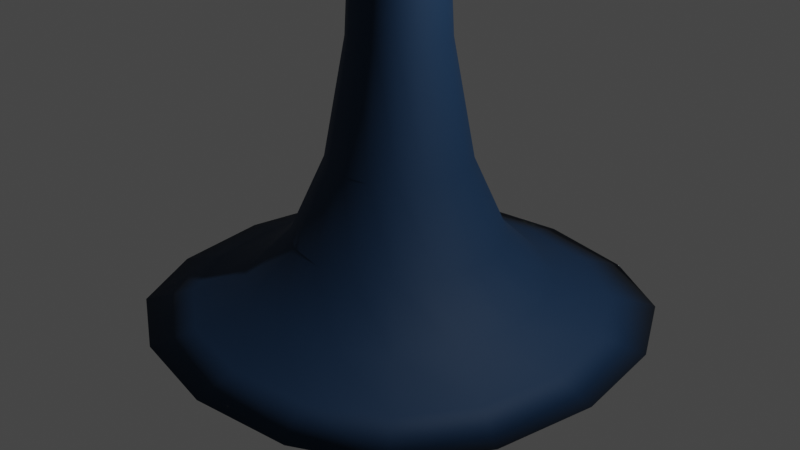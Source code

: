 # Source: alien_one_button_generator.blend  (saved by Blender 3.6.11; exported with 4.5.12 LTS)
import bpy
from mathutils import Matrix  # noqa: F401  (used for matrix-valued properties, if any)

bpy.ops.wm.read_factory_settings(use_empty=True)
scene = bpy.context.scene
scene.name = 'Scene'

# ---- collections
col_collection = bpy.data.collections.new('Collection'); scene.collection.children.link(col_collection)

# ---- materials (node trees are filled in below, after node groups)
mat_material_001 = bpy.data.materials.new('Material.001')
mat_material_001.use_transparent_shadow = False
mat_material_002 = bpy.data.materials.new('Material.002')
mat_material_002.use_transparent_shadow = False

# ---- material node trees
mat_material_001.use_nodes = True; mat_material_001.node_tree.nodes.clear()
_N = mat_material_001.node_tree.nodes; _L = mat_material_001.node_tree.links
n0 = _N.new('ShaderNodeBsdfPrincipled'); n0.name = 'Principled BSDF'; n0.location = (10, 300)
n0.distribution = 'GGX'
n0.subsurface_method = 'RANDOM_WALK_SKIN'
n0.inputs[0].default_value = (0.002777, 0.02859, 0.07658, 1.0)
n0.inputs[2].default_value = 0.7441
n0.inputs[3].default_value = 1.45
n0.inputs[27].default_value = (0.0, 0.0, 0.0, 1.0)
n0.inputs[28].default_value = 1.0
n1 = _N.new('ShaderNodeOutputMaterial'); n1.name = 'Material Output'; n1.location = (300, 300)
_L.new(n0.outputs[0], n1.inputs[0])
n1.is_active_output = True
mat_material_002.use_nodes = True; mat_material_002.node_tree.nodes.clear()
_N = mat_material_002.node_tree.nodes; _L = mat_material_002.node_tree.links
n0 = _N.new('ShaderNodeBsdfPrincipled'); n0.name = 'Principled BSDF'; n0.location = (10, 300)
n0.distribution = 'GGX'
n0.subsurface_method = 'RANDOM_WALK_SKIN'
n0.inputs[0].default_value = (0.0, 0.39, 0.6152, 1.0)
n0.inputs[2].default_value = 0.7441
n0.inputs[3].default_value = 1.45
n0.inputs[27].default_value = (0.0, 0.0, 0.0, 1.0)
n0.inputs[28].default_value = 1.0
n1 = _N.new('ShaderNodeOutputMaterial'); n1.name = 'Material Output'; n1.location = (300, 300)
_L.new(n0.outputs[0], n1.inputs[0])
n1.is_active_output = True

# ---- world
world_world = bpy.data.worlds.new('World'); scene.world = world_world
world_world.use_nodes = True; world_world.node_tree.nodes.clear()
_N = world_world.node_tree.nodes; _L = world_world.node_tree.links
n0 = _N.new('ShaderNodeOutputWorld'); n0.name = 'World Output'; n0.location = (300, 300)
n1 = _N.new('ShaderNodeBackground'); n1.name = 'Background'; n1.location = (10, 300)
n1.inputs[0].default_value = (0.05088, 0.05088, 0.05088, 1.0)
_L.new(n1.outputs[0], n0.inputs[0])
n0.is_active_output = True
world_world.color = (0.05088, 0.05088, 0.05088)
world_world.use_sun_shadow = False
world_world.sun_shadow_jitter_overblur = 0.0

# ---- cameras
cam_camera = bpy.data.cameras.new('Camera')
cam_camera.clip_end = 100.0
cam_camera.ortho_scale = 7.314

# ---- lights
light_light = bpy.data.lights.new('Light', 'POINT')
light_light.transmission_factor = 0.0
light_light.energy = 1000.0
light_light.shadow_soft_size = 0.1
light_light.shadow_maximum_resolution = 0.006
light_light.use_absolute_resolution = True

# ---- meshes
me_cube_001 = bpy.data.meshes.new('Cube.001')
me_cube_001.from_pydata([(-2.944, -2.944, -1.0), (-0.3564, -0.3564, 7.276), (-2.944, 2.944, -1.0), (-0.3564, 0.3564, 7.276), (2.944, -2.944, -1.0), (0.3564, -0.3564, 7.276), (2.944, 2.944, -1.0), (0.3564, 0.3564, 7.276), (-0.3564, -0.3564, -0.5397), (-0.3564, 0.3564, -0.5397), (0.3564, 0.3564, -0.5397), (0.3564, -0.3564, -0.5397), (-2.808, -2.58, 7.478), (-2.808, 2.58, 9.697), (2.808, 2.58, 9.697), (2.808, -2.58, 7.478), (-2.808, -2.722, 7.81), (-2.808, 2.437, 10.03), (2.808, 2.437, 10.03), (2.808, -2.722, 7.81), (-2.808, -2.722, 7.81), (-2.808, 2.437, 10.03), (2.808, 2.437, 10.03), (2.808, -2.722, 7.81)], [], [(8, 1, 3, 9), (9, 3, 7, 10), (10, 7, 5, 11), (11, 5, 1, 8), (2, 6, 4, 0), (7, 3, 13, 14), (4, 11, 8, 0), (6, 10, 11, 4), (2, 9, 10, 6), (0, 8, 9, 2), (15, 14, 18, 19), (5, 7, 14, 15), (3, 1, 12, 13), (1, 5, 15, 12), (19, 18, 22, 23), (13, 12, 16, 17), (12, 15, 19, 16), (14, 13, 17, 18), (22, 21, 20, 23), (17, 16, 20, 21), (16, 19, 23, 20), (18, 17, 21, 22)])
me_cube_001.polygons.foreach_set('use_smooth', [True] * 22)
_k = {(0, 2): 0.58, (2, 6): 0.58, (4, 6): 0.58, (0, 4): 0.58}
me_cube_001.attributes.new('crease_edge', 'FLOAT', 'EDGE').data.foreach_set('value', [_k.get((min(e.vertices), max(e.vertices)), 0.0) for e in me_cube_001.edges])
_uv = me_cube_001.uv_layers.new(name='UVMap')
_uv.uv.foreach_set('vector', [0.4325, 0.0, 0.625, 0.0, 0.625, 0.25, 0.4325, 0.25, 0.4325, 0.25, 0.625, 0.25, 0.625, 0.5, 0.4325, 0.5, 0.4325, 0.5, 0.625, 0.5, 0.625, 0.75, 0.4325, 0.75, 0.4325, 0.75, 0.625, 0.75, 0.625, 1.0, 0.4325, 1.0, 0.125, 0.5, 0.375, 0.5, 0.375, 0.75, 0.125, 0.75, 0.625, 0.5, 0.625, 0.25, 0.625, 0.25, 0.625, 0.5, 0.375, 0.75, 0.4325, 0.75, 0.4325, 1.0, 0.375, 1.0, 0.375, 0.5, 0.4325, 0.5, 0.4325, 0.75, 0.375, 0.75, 0.375, 0.25, 0.4325, 0.25, 0.4325, 0.5, 0.375, 0.5, 0.375, 0.0, 0.4325, 0.0, 0.4325, 0.25, 0.375, 0.25, 0.625, 0.75, 0.625, 0.5, 0.625, 0.5, 0.625, 0.75, 0.625, 0.75, 0.625, 0.5, 0.625, 0.5, 0.625, 0.75, 0.625, 0.25, 0.625, 0.0, 0.625, 0.0, 0.625, 0.25, 0.625, 1.0, 0.625, 0.75, 0.625, 0.75, 0.625, 1.0, 0.625, 0.75, 0.625, 0.5, 0.625, 0.5, 0.625, 0.75, 0.625, 0.25, 0.625, 0.0, 0.625, 0.0, 0.625, 0.25, 0.625, 1.0, 0.625, 0.75, 0.625, 0.75, 0.625, 1.0, 0.625, 0.5, 0.625, 0.25, 0.625, 0.25, 0.625, 0.5, 0.625, 0.5, 0.875, 0.5, 0.875, 0.75, 0.625, 0.75, 0.625, 0.25, 0.625, 0.0, 0.625, 0.0, 0.625, 0.25, 0.625, 1.0, 0.625, 0.75, 0.625, 0.75, 0.625, 1.0, 0.625, 0.5, 0.625, 0.25, 0.625, 0.25, 0.625, 0.5])
me_cube_001.materials.append(mat_material_001)
me_cube_001.update()
me_cylinder = bpy.data.meshes.new('Cylinder')
me_cylinder.from_pydata([(0.0, 1.0, -1.0), (0.0, 1.0, 1.0), (0.1951, 0.9808, -1.0), (0.1951, 0.9808, 1.0), (0.3827, 0.9239, -1.0), (0.3827, 0.9239, 1.0), (0.5556, 0.8315, -1.0), (0.5556, 0.8315, 1.0), (0.7071, 0.7071, -1.0), (0.7071, 0.7071, 1.0), (0.8315, 0.5556, -1.0), (0.8315, 0.5556, 1.0), (0.9239, 0.3827, -1.0), (0.9239, 0.3827, 1.0), (0.9808, 0.1951, -1.0), (0.9808, 0.1951, 1.0), (1.0, 0.0, -1.0), (1.0, 0.0, 1.0), (0.9808, -0.1951, -1.0), (0.9808, -0.1951, 1.0), (0.9239, -0.3827, -1.0), (0.9239, -0.3827, 1.0), (0.8315, -0.5556, -1.0), (0.8315, -0.5556, 1.0), (0.7071, -0.7071, -1.0), (0.7071, -0.7071, 1.0), (0.5556, -0.8315, -1.0), (0.5556, -0.8315, 1.0), (0.3827, -0.9239, -1.0), (0.3827, -0.9239, 1.0), (0.1951, -0.9808, -1.0), (0.1951, -0.9808, 1.0), (0.0, -1.0, -1.0), (0.0, -1.0, 1.0), (-0.1951, -0.9808, -1.0), (-0.1951, -0.9808, 1.0), (-0.3827, -0.9239, -1.0), (-0.3827, -0.9239, 1.0), (-0.5556, -0.8315, -1.0), (-0.5556, -0.8315, 1.0), (-0.7071, -0.7071, -1.0), (-0.7071, -0.7071, 1.0), (-0.8315, -0.5556, -1.0), (-0.8315, -0.5556, 1.0), (-0.9239, -0.3827, -1.0), (-0.9239, -0.3827, 1.0), (-0.9808, -0.1951, -1.0), (-0.9808, -0.1951, 1.0), (-1.0, 0.0, -1.0), (-1.0, 0.0, 1.0), (-0.9808, 0.1951, -1.0), (-0.9808, 0.1951, 1.0), (-0.9239, 0.3827, -1.0), (-0.9239, 0.3827, 1.0), (-0.8315, 0.5556, -1.0), (-0.8315, 0.5556, 1.0), (-0.7071, 0.7071, -1.0), (-0.7071, 0.7071, 1.0), (-0.5556, 0.8315, -1.0), (-0.5556, 0.8315, 1.0), (-0.3827, 0.9239, -1.0), (-0.3827, 0.9239, 1.0), (-0.1951, 0.9808, -1.0), (-0.1951, 0.9808, 1.0)], [], [(0, 1, 3, 2), (2, 3, 5, 4), (4, 5, 7, 6), (6, 7, 9, 8), (8, 9, 11, 10), (10, 11, 13, 12), (12, 13, 15, 14), (14, 15, 17, 16), (16, 17, 19, 18), (18, 19, 21, 20), (20, 21, 23, 22), (22, 23, 25, 24), (24, 25, 27, 26), (26, 27, 29, 28), (28, 29, 31, 30), (30, 31, 33, 32), (32, 33, 35, 34), (34, 35, 37, 36), (36, 37, 39, 38), (38, 39, 41, 40), (40, 41, 43, 42), (42, 43, 45, 44), (44, 45, 47, 46), (46, 47, 49, 48), (48, 49, 51, 50), (50, 51, 53, 52), (52, 53, 55, 54), (54, 55, 57, 56), (56, 57, 59, 58), (58, 59, 61, 60), (3, 1, 63, 61, 59, 57, 55, 53, 51, 49, 47, 45, 43, 41, 39, 37, 35, 33, 31, 29, 27, 25, 23, 21, 19, 17, 15, 13, 11, 9, 7, 5), (60, 61, 63, 62), (62, 63, 1, 0), (0, 2, 4, 6, 8, 10, 12, 14, 16, 18, 20, 22, 24, 26, 28, 30, 32, 34, 36, 38, 40, 42, 44, 46, 48, 50, 52, 54, 56, 58, 60, 62)])
_uv = me_cylinder.uv_layers.new(name='UVMap')
_uv.uv.foreach_set('vector', [1.0, 0.5, 1.0, 1.0, 0.9688, 1.0, 0.9688, 0.5, 0.9688, 0.5, 0.9688, 1.0, 0.9375, 1.0, 0.9375, 0.5, 0.9375, 0.5, 0.9375, 1.0, 0.9062, 1.0, 0.9062, 0.5, 0.9062, 0.5, 0.9062, 1.0, 0.875, 1.0, 0.875, 0.5, 0.875, 0.5, 0.875, 1.0, 0.8438, 1.0, 0.8438, 0.5, 0.8438, 0.5, 0.8438, 1.0, 0.8125, 1.0, 0.8125, 0.5, 0.8125, 0.5, 0.8125, 1.0, 0.7812, 1.0, 0.7812, 0.5, 0.7812, 0.5, 0.7812, 1.0, 0.75, 1.0, 0.75, 0.5, 0.75, 0.5, 0.75, 1.0, 0.7188, 1.0, 0.7188, 0.5, 0.7188, 0.5, 0.7188, 1.0, 0.6875, 1.0, 0.6875, 0.5, 0.6875, 0.5, 0.6875, 1.0, 0.6562, 1.0, 0.6562, 0.5, 0.6562, 0.5, 0.6562, 1.0, 0.625, 1.0, 0.625, 0.5, 0.625, 0.5, 0.625, 1.0, 0.5938, 1.0, 0.5938, 0.5, 0.5938, 0.5, 0.5938, 1.0, 0.5625, 1.0, 0.5625, 0.5, 0.5625, 0.5, 0.5625, 1.0, 0.5312, 1.0, 0.5312, 0.5, 0.5312, 0.5, 0.5312, 1.0, 0.5, 1.0, 0.5, 0.5, 0.5, 0.5, 0.5, 1.0, 0.4688, 1.0, 0.4688, 0.5, 0.4688, 0.5, 0.4688, 1.0, 0.4375, 1.0, 0.4375, 0.5, 0.4375, 0.5, 0.4375, 1.0, 0.4062, 1.0, 0.4062, 0.5, 0.4062, 0.5, 0.4062, 1.0, 0.375, 1.0, 0.375, 0.5, 0.375, 0.5, 0.375, 1.0, 0.3438, 1.0, 0.3438, 0.5, 0.3438, 0.5, 0.3438, 1.0, 0.3125, 1.0, 0.3125, 0.5, 0.3125, 0.5, 0.3125, 1.0, 0.2812, 1.0, 0.2812, 0.5, 0.2812, 0.5, 0.2812, 1.0, 0.25, 1.0, 0.25, 0.5, 0.25, 0.5, 0.25, 1.0, 0.2188, 1.0, 0.2188, 0.5, 0.2188, 0.5, 0.2188, 1.0, 0.1875, 1.0, 0.1875, 0.5, 0.1875, 0.5, 0.1875, 1.0, 0.1562, 1.0, 0.1562, 0.5, 0.1562, 0.5, 0.1562, 1.0, 0.125, 1.0, 0.125, 0.5, 0.125, 0.5, 0.125, 1.0, 0.09375, 1.0, 0.09375, 0.5, 0.09375, 0.5, 0.09375, 1.0, 0.0625, 1.0, 0.0625, 0.5, 0.2968, 0.4854, 0.25, 0.49, 0.2032, 0.4854, 0.1582, 0.4717, 0.1167, 0.4496, 0.08029, 0.4197, 0.05045, 0.3833, 0.02827, 0.3418, 0.01461, 0.2968, 0.01, 0.25, 0.01461, 0.2032, 0.02827, 0.1582, 0.05045, 0.1167, 0.08029, 0.08029, 0.1167, 0.05045, 0.1582, 0.02827, 0.2032, 0.01461, 0.25, 0.01, 0.2968, 0.01461, 0.3418, 0.02827, 0.3833, 0.05045, 0.4197, 0.08029, 0.4496, 0.1167, 0.4717, 0.1582, 0.4854, 0.2032, 0.49, 0.25, 0.4854, 0.2968, 0.4717, 0.3418, 0.4496, 0.3833, 0.4197, 0.4197, 0.3833, 0.4496, 0.3418, 0.4717, 0.0625, 0.5, 0.0625, 1.0, 0.03125, 1.0, 0.03125, 0.5, 0.03125, 0.5, 0.03125, 1.0, 0.0, 1.0, 0.0, 0.5, 0.75, 0.49, 0.7968, 0.4854, 0.8418, 0.4717, 0.8833, 0.4496, 0.9197, 0.4197, 0.9496, 0.3833, 0.9717, 0.3418, 0.9854, 0.2968, 0.99, 0.25, 0.9854, 0.2032, 0.9717, 0.1582, 0.9496, 0.1167, 0.9197, 0.08029, 0.8833, 0.05045, 0.8418, 0.02827, 0.7968, 0.01461, 0.75, 0.01, 0.7032, 0.01461, 0.6582, 0.02827, 0.6167, 0.05045, 0.5803, 0.08029, 0.5504, 0.1167, 0.5283, 0.1582, 0.5146, 0.2032, 0.51, 0.25, 0.5146, 0.2968, 0.5283, 0.3418, 0.5504, 0.3833, 0.5803, 0.4197, 0.6167, 0.4496, 0.6582, 0.4717, 0.7032, 0.4854])
me_cylinder.materials.append(mat_material_002)
me_cylinder.update()

# ---- objects
ob_light = bpy.data.objects.new('Light', light_light)
ob_camera = bpy.data.objects.new('Camera', cam_camera)
ob_cube = bpy.data.objects.new('Cube', me_cube_001)
ob_cylinder = bpy.data.objects.new('Cylinder', me_cylinder)

# ---- transforms, parenting, visibility, modifiers, constraints
ob_light.location = (4.076, 1.005, 5.904)
ob_light.rotation_euler = (0.6503, 0.05522, 1.866)
ob_light.lock_rotations_4d = False
ob_light.empty_display_type = 'ARROWS'
ob_light.color = (0.0, 0.0, 0.0, 0.0)
ob_light.lineart.crease_threshold = 0.0
ob_camera.location = (7.359, -6.926, 4.958)
ob_camera.rotation_euler = (1.109, 0.0, 0.8149)
ob_camera.lock_rotations_4d = False
ob_camera.empty_display_type = 'ARROWS'
ob_camera.color = (0.0, 0.0, 0.0, 0.0)
ob_camera.display_type = 'WIRE'
ob_camera.lineart.crease_threshold = 0.0
ob_cube.location = (0.0, 0.0, 0.0)
_m = ob_cube.modifiers.new('Subdivision', 'SUBSURF')
_m.levels = 3
ob_cylinder.parent = ob_cube
ob_cylinder.location = (0.1496, -0.2564, 8.826)
ob_cylinder.rotation_euler = (0.4282, -0.0, 0.0)
ob_cylinder.scale = (0.2045, 0.2045, 0.2045)

# ---- collection membership
col_collection.objects.link(ob_light)
col_collection.objects.link(ob_camera)
col_collection.objects.link(ob_cube)
col_collection.objects.link(ob_cylinder)

# ---- scene / render settings (as saved in the file)
scene.camera = ob_camera
scene.frame_start = 1; scene.frame_end = 250; scene.frame_set(1)
scene.render.engine = 'BLENDER_EEVEE_NEXT'
scene.cycles.sampling_pattern = 'TABULATED_SOBOL'
scene.view_settings.view_transform = 'Filmic'
bpy.context.view_layer.update()

